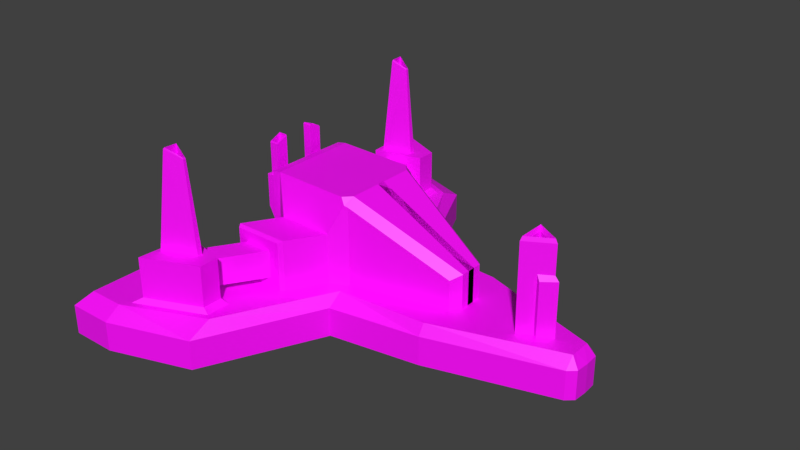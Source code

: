 # Source: Carbon_Generator.blend  (saved by Blender 2.80.75; exported with 4.5.12 LTS)
import bpy
from mathutils import Matrix  # noqa: F401  (used for matrix-valued properties, if any)

bpy.ops.wm.read_factory_settings(use_empty=True)
scene = bpy.context.scene
scene.name = 'Scene'

# ---- collections
col_collection_1 = bpy.data.collections.new('Collection 1'); scene.collection.children.link(col_collection_1)

# ---- images (referenced by path relative to the original .blend; pixels are not part of the script)
import os
ASSET_DIR = os.environ.get("B2B_ASSET_DIR", "")  # directory of the original .blend (textures are referenced by path, not embedded)
HERE = os.path.dirname(os.path.abspath(__file__))  # packed textures are extracted next to this script under _unpacked/

def load_image(name, relpath, width, height, colorspace="sRGB"):
    """Load a texture the original file referenced (path relative to the .blend, or extracted next to this script)."""
    p = next((c for c in (os.path.join(HERE, relpath), os.path.join(ASSET_DIR, relpath)) if relpath and os.path.exists(c)), "")
    if p:
        img = bpy.data.images.load(p, check_existing=True)
        img.name = name
    else:  # same state as the original file: an image datablock whose file is absent (Cycles renders it pink)
        img = bpy.data.images.new(name, width, height)
        img.source = "FILE"
        img.filepath = "//" + (relpath or name)
    img.colorspace_settings.name = colorspace
    return img
img_player_production_building_pallet_psd = load_image('Player Production Building Pallet.psd', 'Player Production Building Pallet.psd', 1024, 1024, 'sRGB')

# ---- materials (node trees are filled in below, after node groups)
mat_material = bpy.data.materials.new('Material')
mat_material.use_transparent_shadow = False

# ---- material node trees
mat_material.use_nodes = True; mat_material.node_tree.nodes.clear()
_N = mat_material.node_tree.nodes; _L = mat_material.node_tree.links
n0 = _N.new('ShaderNodeOutputMaterial'); n0.name = 'Material Output'; n0.location = (300, 300)
n1 = _N.new('ShaderNodeBsdfPrincipled'); n1.name = 'Principled BSDF'; n1.location = (10, 300)
n1.distribution = 'GGX'
n1.subsurface_method = 'BURLEY'
n1.inputs[3].default_value = 1.45
n1.inputs[27].default_value = (0.0, 0.0, 0.0, 1.0)
n1.inputs[28].default_value = 1.0
n2 = _N.new('ShaderNodeTexImage'); n2.name = 'Image Texture'; n2.location = (-280, 280)
n2.image = img_player_production_building_pallet_psd
n2.interpolation = 'Closest'
_L.new(n1.outputs[0], n0.inputs[0])
_L.new(n2.outputs[0], n1.inputs[0])
n0.is_active_output = True

# ---- world
world_world = bpy.data.worlds.new('World'); scene.world = world_world
world_world.color = (0.05088, 0.05088, 0.05088)
world_world.use_sun_shadow = False
world_world.sun_shadow_jitter_overblur = 0.0
world_world.cycles.sampling_method = 'MANUAL'

# ---- meshes
me_cube = bpy.data.meshes.new('Cube')
me_cube.from_pydata([(-1.004, -8.368e-08, -1.914), (-1.004, 0.2599, -1.914), (1.0, -2.236e-08, -0.5114), (1.0, 0.2599, -0.5114), (2.108, 0.2599, -0.1821), (2.108, -7.958e-09, -0.1821), (-0.2958, -7.322e-08, -1.675), (-0.2958, 0.2599, -1.675), (-0.7194, 0.0, 0.0), (-0.7194, 0.2599, -1.136e-08), (-1.405, 0.2599, -1.914), (2.181, 0.0, 0.0), (2.181, 0.2599, -1.136e-08), (-1.405, 0.2599, -0.948), (-0.6294, 0.3576, -1.563e-08), (-0.9479, 0.3576, -1.692), (-0.3469, 0.3576, -1.433), (1.0, 0.3576, -0.4545), (2.108, 0.3576, -0.09784), (1.0, 0.3576, -1.563e-08), (2.108, 0.3576, -1.563e-08), (-0.05848, 0.3576, -1.563e-08), (-1.004, 0.2599, -0.948), (2.174, -5.411e-09, -0.1238), (-1.004, -4.144e-08, -0.948), (2.174, 0.2599, -0.1238), (-0.9065, 0.3576, -1.075), (1.0, 0.3576, -0.226), (2.108, 0.3576, -0.05457), (-0.3469, 0.3576, -1.214), (0.1908, 0.2599, -0.6415), (0.1908, -2.804e-08, -0.6415), (-1.405, -8.368e-08, -1.914), (0.1908, 0.3576, -0.5085), (0.4708, 0.3576, -1.563e-08), (0.1908, 0.3576, -0.2727), (-1.326, 0.3576, -1.011), (-1.326, 0.3576, -1.772), (-1.405, -4.144e-08, -0.948), (-0.9534, 0.3576, -1.011), (-1.004, 0.3576, -1.772), (-0.2958, 0.3576, -1.466), (-0.2958, 0.3576, -1.174), (-0.8518, 0.3982, -1.131), (-0.8848, 0.3982, -1.623), (-0.4058, 0.3982, -1.417), (-0.4058, 0.3982, -1.242), (-0.8174, 0.7557, -1.205), (-0.8335, 0.7557, -1.446), (-0.5421, 0.7557, -1.32), (-0.5421, 0.7557, -1.273), (-0.8518, 0.7557, -1.131), (-0.8848, 0.7557, -1.623), (-0.4058, 0.7557, -1.417), (-0.4058, 0.7557, -1.242), (-0.7508, 1.618, -1.258), (-0.7589, 1.618, -1.378), (-0.6127, 1.552, -1.315), (-0.6127, 1.552, -1.292), (-0.7429, 1.631, -1.264), (-0.7501, 1.631, -1.371), (-0.621, 1.566, -1.315), (-0.621, 1.566, -1.294), (-0.8018, 0.3711, -1.217), (-0.816, 0.3711, -1.43), (-0.5587, 0.3711, -1.319), (-0.5587, 0.3711, -1.278)], [], [(24, 22, 13, 38), (31, 30, 3, 2), (2, 3, 4, 5), (0, 1, 7, 6), (22, 9, 14, 39), (23, 25, 12, 11), (38, 13, 10, 32), (10, 13, 36, 37), (35, 42, 21, 34), (42, 39, 14, 21), (27, 19, 20, 28), (7, 1, 40, 41), (30, 7, 41, 33), (39, 40, 37, 36), (4, 3, 17, 18), (25, 4, 18, 28), (12, 25, 28, 20), (17, 27, 28, 18), (26, 29, 46, 43), (33, 41, 42, 35), (5, 4, 25, 23), (40, 1, 10, 37), (8, 9, 22, 24), (17, 33, 35, 27), (1, 0, 32, 10), (3, 30, 33, 17), (27, 35, 34, 19), (6, 7, 30, 31), (22, 39, 36, 13), (26, 15, 40, 39), (15, 16, 41, 40), (16, 29, 42, 41), (29, 26, 39, 42), (46, 45, 53, 54), (16, 15, 44, 45), (29, 16, 45, 46), (15, 26, 43, 44), (49, 48, 56, 57), (44, 43, 51, 52), (43, 46, 54, 51), (45, 44, 52, 53), (47, 48, 52, 51), (48, 49, 53, 52), (49, 50, 54, 53), (50, 47, 51, 54), (58, 57, 61, 62), (50, 49, 57, 58), (48, 47, 55, 56), (47, 50, 58, 55), (59, 62, 66, 63), (56, 55, 59, 60), (55, 58, 62, 59), (57, 56, 60, 61), (65, 64, 63, 66), (61, 60, 64, 65), (62, 61, 65, 66), (60, 59, 63, 64)])
_uv = me_cube.uv_layers.new(name='UVMap')
_uv.uv.foreach_set('vector', [0.2866, 0.779, 0.3779, 0.779, 0.3779, 0.779, 0.2866, 0.779, 0.2866, 0.8703, 0.3779, 0.8703, 0.3779, 0.8931, 0.2866, 0.8931, 0.2866, 0.8931, 0.3779, 0.8931, 0.3779, 0.8931, 0.2866, 0.8931, 0.2866, 0.8018, 0.3779, 0.8018, 0.3779, 0.8475, 0.2866, 0.8475, 0.8849, 0.7908, 0.8849, 0.768, 0.8849, 0.768, 0.8849, 0.7908, 0.2866, 0.916, 0.3779, 0.916, 0.3779, 0.9388, 0.2866, 0.9388, 0.2866, 0.779, 0.3779, 0.779, 0.3779, 0.8018, 0.2866, 0.8018, 0.8849, 0.8136, 0.8849, 0.7908, 0.8849, 0.7908, 0.8849, 0.8136, 0.138, 0.8845, 0.1608, 0.8845, 0.1608, 0.9073, 0.138, 0.9073, 0.1608, 0.8845, 0.2064, 0.8845, 0.2064, 0.9073, 0.1608, 0.9073, 0.1151, 0.8845, 0.1151, 0.9073, 0.1151, 0.9073, 0.1151, 0.8845, 0.8849, 0.8593, 0.8849, 0.8136, 0.8849, 0.8136, 0.8849, 0.8593, 0.8849, 0.8821, 0.8849, 0.8593, 0.8849, 0.8593, 0.8849, 0.8821, 0.2064, 0.8845, 0.2064, 0.8616, 0.2064, 0.8616, 0.2064, 0.8845, 0.8849, 0.9049, 0.8849, 0.9049, 0.8849, 0.9049, 0.8849, 0.9049, 0.8849, 0.9278, 0.8849, 0.9049, 0.8849, 0.9049, 0.8849, 0.9278, 0.8849, 0.9506, 0.8849, 0.9278, 0.8849, 0.9278, 0.8849, 0.9506, 0.1151, 0.8616, 0.1151, 0.8845, 0.1151, 0.8845, 0.1151, 0.8616, 0.6626, 0.1385, 0.6239, 0.137, 0.6239, 0.137, 0.6626, 0.1385, 0.138, 0.8616, 0.1608, 0.8616, 0.1608, 0.8845, 0.138, 0.8845, 0.2866, 0.8931, 0.3779, 0.8931, 0.3779, 0.916, 0.2866, 0.916, 0.8849, 0.8136, 0.8849, 0.8136, 0.8849, 0.8136, 0.8849, 0.8136, 0.2866, 0.7562, 0.3779, 0.7562, 0.3779, 0.779, 0.2866, 0.779, 0.1151, 0.8616, 0.138, 0.8616, 0.138, 0.8845, 0.1151, 0.8845, 0.3779, 0.8018, 0.2866, 0.8018, 0.2866, 0.8018, 0.3779, 0.8018, 0.8849, 0.9049, 0.8849, 0.8821, 0.8849, 0.8821, 0.8849, 0.9049, 0.1151, 0.8845, 0.138, 0.8845, 0.138, 0.9073, 0.1151, 0.9073, 0.2866, 0.8475, 0.3779, 0.8475, 0.3779, 0.8703, 0.2866, 0.8703, 0.8849, 0.7908, 0.8849, 0.7908, 0.8849, 0.7908, 0.8849, 0.7908, 0.9373, 0.9063, 0.9373, 0.8871, 0.9407, 0.8853, 0.9407, 0.9081, 0.9373, 0.8871, 0.8985, 0.8887, 0.8951, 0.8853, 0.9407, 0.8853, 0.8985, 0.8887, 0.8986, 0.9047, 0.8951, 0.9081, 0.8951, 0.8853, 0.8986, 0.9047, 0.9373, 0.9063, 0.9407, 0.9081, 0.8951, 0.9081, 0.4271, 0.9126, 0.427, 0.8966, 0.427, 0.8966, 0.4271, 0.9126, 0.6238, 0.1209, 0.6627, 0.1194, 0.6627, 0.1194, 0.6238, 0.1209, 0.6239, 0.137, 0.6238, 0.1209, 0.6238, 0.1209, 0.6239, 0.137, 0.6627, 0.1194, 0.6626, 0.1385, 0.6626, 0.1385, 0.6627, 0.1194, 0.4345, 0.9029, 0.4583, 0.8996, 0.4583, 0.8996, 0.4345, 0.9029, 0.4658, 0.895, 0.4658, 0.9142, 0.4658, 0.9142, 0.4658, 0.895, 0.4658, 0.9142, 0.4271, 0.9126, 0.4271, 0.9126, 0.4658, 0.9142, 0.427, 0.8966, 0.4658, 0.895, 0.4658, 0.895, 0.427, 0.8966, 0.4582, 0.9098, 0.4583, 0.8996, 0.4658, 0.895, 0.4658, 0.9142, 0.4583, 0.8996, 0.4345, 0.9029, 0.427, 0.8966, 0.4658, 0.895, 0.4345, 0.9029, 0.4346, 0.9064, 0.4271, 0.9126, 0.427, 0.8966, 0.4346, 0.9064, 0.4582, 0.9098, 0.4658, 0.9142, 0.4271, 0.9126, 0.6157, 0.1072, 0.6156, 0.1036, 0.6156, 0.1036, 0.6157, 0.1072, 0.4346, 0.9064, 0.4345, 0.9029, 0.4345, 0.9029, 0.4346, 0.9064, 0.4583, 0.8996, 0.4582, 0.9098, 0.4582, 0.9098, 0.4583, 0.8996, 0.4582, 0.9098, 0.4346, 0.9064, 0.4346, 0.9064, 0.4582, 0.9098, 0.4582, 0.9098, 0.4346, 0.9064, 0.4346, 0.9064, 0.4582, 0.9098, 0.6395, 0.1003, 0.6393, 0.1105, 0.6393, 0.1105, 0.6395, 0.1003, 0.6393, 0.1105, 0.6157, 0.1072, 0.6157, 0.1072, 0.6393, 0.1105, 0.6156, 0.1036, 0.6395, 0.1003, 0.6395, 0.1003, 0.6156, 0.1036, 0.4345, 0.9029, 0.4583, 0.8996, 0.4582, 0.9098, 0.4346, 0.9064, 0.4345, 0.9029, 0.4583, 0.8996, 0.4583, 0.8996, 0.4345, 0.9029, 0.4346, 0.9064, 0.4345, 0.9029, 0.4345, 0.9029, 0.4346, 0.9064, 0.4583, 0.8996, 0.4582, 0.9098, 0.4582, 0.9098, 0.4583, 0.8996])
me_cube.materials.append(mat_material)
me_cube.use_remesh_preserve_volume = False
me_cube.use_remesh_preserve_attributes = False
me_cube.use_mirror_vertex_groups = False
me_cube.update()
me_cube_001 = bpy.data.meshes.new('Cube.001')
me_cube_001.from_pydata([(-0.5976, 0.3435, -0.3934), (-0.5549, 1.146, -0.3934), (0.1892, 0.3435, -0.3934), (-0.4464, 0.8059, -0.482), (-0.4464, 0.3214, -0.482), (0.03804, 0.3214, -0.482), (0.03804, 0.8059, -0.482), (-0.5287, 0.6854, -0.8107), (-0.5287, 0.4419, -0.8107), (-0.2852, 0.4419, -0.8107), (-0.2852, 0.6854, -0.8107), (-0.8179, 0.6854, -1.273), (-0.8179, 0.4419, -1.273), (-0.5744, 0.4419, -1.273), (-0.5744, 0.6854, -1.273), (-0.6349, 0.8059, -0.7875), (-0.6238, 0.7805, -0.8107), (-0.6238, 0.3469, -0.8107), (-0.6349, 0.3214, -0.7875), (-0.1902, 0.3469, -0.8107), (-0.1504, 0.3214, -0.7875), (-0.1504, 0.8059, -0.7875), (-0.1902, 0.7805, -0.8107), (0.1892, 1.13, -0.326), (0.1892, 1.056, -0.3934), (0.1619, 1.072, -0.4094), (0.1226, 1.13, -0.3934), (1.04, 0.6234, -0.1906), (1.105, 0.6648, -0.1078), (1.04, 0.3166, -0.1906), (1.105, 0.3145, -0.1078), (-0.5976, 0.3435, -5.596e-08), (-0.5549, 1.146, -1.866e-07), (0.1892, 1.13, 0.03368), (1.105, 0.6648, 0.03367), (1.105, 0.3145, 0.03365), (-0.7178, 1.015, -0.141), (-0.7178, 1.015, -0.2524), (-0.6925, 0.4592, -0.2777), (-0.6925, 0.4592, -0.1157), (-0.639, 1.13, -1.841e-07), (-0.639, 1.13, -0.3934), (-0.639, 0.3435, -0.3934), (-0.639, 0.3435, -5.596e-08), (-0.7975, 1.015, -0.141), (-0.7975, 1.015, -0.2524), (-0.8228, 0.7176, -0.2777), (-0.8228, 0.7176, -0.1157), (-0.6925, 1.015, -0.1157), (-0.6925, 1.015, -0.2777), (-0.8228, 1.015, -0.1157), (-0.8228, 1.015, -0.2777), (-0.7178, 1.343, -0.141), (-0.7178, 1.3, -0.2524), (-0.7975, 1.343, -0.141), (-0.7975, 1.3, -0.2524), (-0.7219, 1.355, -0.1467), (-0.7219, 1.312, -0.2467), (-0.7935, 1.355, -0.1467), (-0.7935, 1.312, -0.2467), (-0.7219, 1.059, -0.1467), (-0.7219, 1.059, -0.2467), (-0.7935, 1.059, -0.1467), (-0.7935, 1.059, -0.2467)], [], [(0, 31, 43, 42), (25, 24, 2, 5, 6), (2, 24, 27, 29), (8, 9, 19, 17), (23, 26, 1, 32, 33), (0, 1, 3, 4), (9, 8, 12, 13), (10, 7, 16, 22), (9, 10, 22, 19), (4, 3, 15, 18), (3, 6, 21, 15), (6, 5, 20, 21), (12, 11, 14, 13), (7, 10, 14, 11), (8, 7, 11, 12), (10, 9, 13, 14), (16, 17, 18, 15), (20, 18, 17, 19), (15, 21, 22, 16), (21, 20, 19, 22), (7, 8, 17, 16), (23, 24, 25, 26), (28, 30, 29, 27), (27, 24, 23, 28), (1, 26, 25, 6, 3), (23, 33, 34, 28), (30, 28, 34, 35), (37, 45, 55, 53), (32, 1, 41, 40), (31, 32, 40, 43), (1, 0, 42, 41), (49, 48, 40, 41), (38, 49, 41, 42), (39, 38, 42, 43), (48, 39, 43, 40), (47, 50, 51, 46), (39, 48, 50, 47), (49, 38, 46, 51), (38, 39, 47, 46), (37, 36, 48, 49), (44, 45, 51, 50), (45, 37, 49, 51), (36, 44, 50, 48), (54, 52, 56, 58), (36, 37, 53, 52), (44, 36, 52, 54), (45, 44, 54, 55), (59, 58, 62, 63), (55, 54, 58, 59), (53, 55, 59, 57), (52, 53, 57, 56), (60, 61, 63, 62), (57, 59, 63, 61), (56, 57, 61, 60), (58, 56, 60, 62)])
_uv = me_cube_001.uv_layers.new(name='UVMap')
_uv.uv.foreach_set('vector', [0.03551, 0.7563, 0.03551, 0.7563, 0.03551, 0.7563, 0.03551, 0.7563, 0.9391, 0.8917, 0.9346, 0.8917, 0.8911, 0.8917, 0.8911, 0.8917, 0.9391, 0.8917, 0.1076, 0.8524, 0.1511, 0.8524, 0.1472, 0.8524, 0.1076, 0.8524, 0.8223, 0.8714, 0.8223, 0.8955, 0.8129, 0.905, 0.8129, 0.862, 0.3958, 0.9057, 0.3998, 0.9016, 0.4438, 0.9016, 0.4438, 0.9256, 0.3958, 0.9276, 0.1076, 0.8043, 0.1556, 0.8043, 0.1556, 0.8043, 0.1076, 0.8043, 0.3311, 0.9329, 0.3311, 0.9088, 0.3311, 0.9088, 0.3311, 0.9329, 0.8464, 0.8955, 0.8464, 0.8714, 0.8559, 0.862, 0.8559, 0.905, 0.8223, 0.8955, 0.8464, 0.8955, 0.8559, 0.905, 0.8129, 0.905, 0.1076, 0.8043, 0.1556, 0.8043, 0.1556, 0.8043, 0.1076, 0.8043, 0.2036, 0.8524, 0.1556, 0.8524, 0.1556, 0.8524, 0.2036, 0.8524, 0.1556, 0.8524, 0.1076, 0.8524, 0.1076, 0.8524, 0.1556, 0.8524, 0.1195, 0.8163, 0.1436, 0.8163, 0.1436, 0.8404, 0.1195, 0.8404, 0.3553, 0.9088, 0.3553, 0.9329, 0.3553, 0.9329, 0.3553, 0.9088, 0.3311, 0.9088, 0.3553, 0.9088, 0.3553, 0.9088, 0.3311, 0.9088, 0.3553, 0.9329, 0.3311, 0.9329, 0.3311, 0.9329, 0.3553, 0.9329, 0.6403, 0.8403, 0.5973, 0.8403, 0.5948, 0.8378, 0.6428, 0.8378, 0.5948, 0.8858, 0.5468, 0.8858, 0.5493, 0.8858, 0.5923, 0.8858, 0.6909, 0.8858, 0.6428, 0.8858, 0.6453, 0.8858, 0.6883, 0.8858, 0.6428, 0.8858, 0.5948, 0.8858, 0.5973, 0.8833, 0.6403, 0.8833, 0.8464, 0.8714, 0.8223, 0.8714, 0.8129, 0.862, 0.8559, 0.862, 0.9027, 0.9077, 0.9027, 0.903, 0.9027, 0.9035, 0.9068, 0.9035, 0.9027, 0.9128, 0.8547, 0.9128, 0.8547, 0.9035, 0.8942, 0.9035, 0.8942, 0.9035, 0.8981, 0.9035, 0.9027, 0.9077, 0.9027, 0.9128, 0.2036, 0.8524, 0.1597, 0.8524, 0.1556, 0.8524, 0.1556, 0.8524, 0.2036, 0.8524, 0.3958, 0.9057, 0.3958, 0.9276, 0.3958, 0.9302, 0.3958, 0.9108, 0.3477, 0.9108, 0.3958, 0.9108, 0.3958, 0.9302, 0.3477, 0.9302, 0.1485, 0.7957, 0.1485, 0.7957, 0.1485, 0.7957, 0.1485, 0.7957, 0.4438, 0.9256, 0.4438, 0.9016, 0.4438, 0.9016, 0.4438, 0.9256, 0.03551, 0.7563, 0.03551, 0.7563, 0.03551, 0.7563, 0.03551, 0.7563, 0.4873, 0.8988, 0.4393, 0.8988, 0.4393, 0.8988, 0.4873, 0.8988, 0.3887, 0.8465, 0.3887, 0.8366, 0.3958, 0.8295, 0.3958, 0.8535, 0.1146, 0.7973, 0.1485, 0.7973, 0.1556, 0.8043, 0.1076, 0.8043, 0.1146, 0.7874, 0.1146, 0.7973, 0.1076, 0.8043, 0.1076, 0.7803, 0.1485, 0.7874, 0.1146, 0.7874, 0.1076, 0.7803, 0.1556, 0.7803, 0.343, 0.8405, 0.3769, 0.8405, 0.3769, 0.8504, 0.343, 0.8504, 0.343, 0.8405, 0.3769, 0.8405, 0.3769, 0.8405, 0.343, 0.8405, 0.3769, 0.8504, 0.343, 0.8504, 0.343, 0.8504, 0.3769, 0.8504, 0.343, 0.8504, 0.343, 0.8405, 0.343, 0.8405, 0.343, 0.8504, 0.6427, 0.08898, 0.6427, 0.08218, 0.6427, 0.08063, 0.6427, 0.09052, 0.6427, 0.08218, 0.6427, 0.08898, 0.6427, 0.09052, 0.6427, 0.08063, 0.6427, 0.08898, 0.6427, 0.08898, 0.6427, 0.09052, 0.6427, 0.09052, 0.6427, 0.08218, 0.6427, 0.08218, 0.6427, 0.08063, 0.6427, 0.08063, 0.6751, 0.09005, 0.6751, 0.09005, 0.6751, 0.09005, 0.6751, 0.09005, 0.1485, 0.7889, 0.1485, 0.7957, 0.1485, 0.7957, 0.1485, 0.7889, 0.1485, 0.7889, 0.1485, 0.7889, 0.1485, 0.7889, 0.1485, 0.7889, 0.1485, 0.7957, 0.1485, 0.7889, 0.1485, 0.7889, 0.1485, 0.7957, 0.1485, 0.7957, 0.1485, 0.7889, 0.1485, 0.7889, 0.1485, 0.7957, 0.6751, 0.09685, 0.6751, 0.09005, 0.6751, 0.09005, 0.6751, 0.09685, 0.6751, 0.09685, 0.6751, 0.09685, 0.6751, 0.09685, 0.6751, 0.09685, 0.6751, 0.09005, 0.6751, 0.09685, 0.6751, 0.09685, 0.6751, 0.09005, 0.1485, 0.7889, 0.1485, 0.7957, 0.1485, 0.7957, 0.1485, 0.7889, 0.1485, 0.7957, 0.1485, 0.7957, 0.1485, 0.7957, 0.1485, 0.7957, 0.1485, 0.7889, 0.1485, 0.7957, 0.1485, 0.7957, 0.1485, 0.7889, 0.1485, 0.7889, 0.1485, 0.7889, 0.1485, 0.7889, 0.1485, 0.7889])
me_cube_001.materials.append(mat_material)
me_cube_001.use_remesh_preserve_volume = False
me_cube_001.use_remesh_preserve_attributes = False
me_cube_001.use_mirror_vertex_groups = False
me_cube_001.update()
me_cylinder = bpy.data.meshes.new('Cylinder')
me_cylinder.from_pydata([(1.855, 0.8828, -1.913e-07), (1.742, 0.3477, 0.0656), (1.742, 0.8828, 0.0656), (1.742, 0.3477, -0.0656), (1.742, 0.8828, -0.0656), (1.63, 1.182, 0.1193), (1.836, 1.182, -2.367e-07), (1.63, 1.182, -0.1193), (1.65, 1.144, 0.08453), (1.796, 1.144, -2.257e-07), (1.65, 1.144, -0.08453), (1.65, 0.4787, 0.08453), (1.796, 0.4787, -1.172e-07), (1.65, 0.4787, -0.08453), (1.62, 0.3295, 0.1357), (1.62, 1.145, 0.1357), (1.855, 1.145, -2.341e-07), (1.62, 1.145, -0.1357), (1.62, 0.3295, -0.1357), (1.89, 0.3477, -1.084e-07), (1.89, 0.8412, -1.888e-07), (1.776, 0.3477, 0.08745), (1.776, 0.8412, 0.08745), (1.776, 0.8412, -0.08745), (1.776, 0.3477, -0.08745)], [], [(2, 1, 21, 22), (14, 15, 17, 18), (16, 17, 7, 6), (6, 7, 10, 9), (17, 15, 5, 7), (15, 16, 6, 5), (9, 10, 13, 12), (7, 5, 8, 10), (5, 6, 9, 8), (11, 12, 13), (10, 8, 11, 13), (8, 9, 12, 11), (2, 0, 16, 15), (1, 2, 15, 14), (4, 3, 18, 17), (0, 4, 17, 16), (19, 20, 22, 21), (24, 23, 20, 19), (4, 0, 20, 23), (3, 4, 23, 24), (0, 2, 22, 20)])
_uv = me_cylinder.uv_layers.new(name='UVMap')
_uv.uv.foreach_set('vector', [0.9214, 0.9113, 0.9214, 0.856, 0.9214, 0.856, 0.9214, 0.9113, 0.411, 0.8277, 0.411, 0.912, 0.3548, 0.912, 0.3548, 0.8277, 0.5348, 0.08716, 0.591, 0.08716, 0.591, 0.08716, 0.5348, 0.08716, 0.2808, 0.8549, 0.337, 0.8549, 0.337, 0.8549, 0.2808, 0.8549, 0.591, 0.08716, 0.6472, 0.08716, 0.6472, 0.08716, 0.591, 0.08716, 0.6472, 0.08716, 0.7034, 0.08716, 0.7034, 0.08716, 0.6472, 0.08716, 0.2808, 0.8549, 0.337, 0.8549, 0.337, 0.8549, 0.2808, 0.8549, 0.337, 0.8549, 0.3933, 0.8549, 0.3933, 0.8549, 0.337, 0.8549, 0.3933, 0.8549, 0.4495, 0.8549, 0.4495, 0.8549, 0.3933, 0.8549, 0.358, 0.7082, 0.323, 0.7689, 0.2879, 0.7082, 0.337, 0.8549, 0.3933, 0.8549, 0.3933, 0.8549, 0.337, 0.8549, 0.3933, 0.8549, 0.4495, 0.8549, 0.4495, 0.8549, 0.3933, 0.8549, 0.4223, 0.8404, 0.4495, 0.8404, 0.4495, 0.8549, 0.3933, 0.8549, 0.2048, 0.8441, 0.2048, 0.8995, 0.1757, 0.914, 0.1757, 0.8296, 0.09045, 0.8995, 0.09045, 0.8441, 0.1195, 0.8296, 0.1195, 0.914, 0.2808, 0.8404, 0.308, 0.8404, 0.337, 0.8549, 0.2808, 0.8549, 0.4495, 0.7851, 0.4495, 0.8404, 0.4223, 0.8404, 0.4223, 0.7851, 0.308, 0.7851, 0.308, 0.8404, 0.2808, 0.8404, 0.2808, 0.7851, 0.807, 0.9113, 0.7799, 0.9113, 0.7799, 0.9113, 0.807, 0.9113, 0.807, 0.856, 0.807, 0.9113, 0.807, 0.9113, 0.807, 0.856, 0.9485, 0.9113, 0.9214, 0.9113, 0.9214, 0.9113, 0.9485, 0.9113])
me_cylinder.materials.append(mat_material)
me_cylinder.use_remesh_preserve_volume = False
me_cylinder.use_remesh_preserve_attributes = False
me_cylinder.use_mirror_vertex_groups = False
me_cylinder.update()

# ---- objects
ob_empty = bpy.data.objects.new('Empty', None)
ob_foundation = bpy.data.objects.new('Foundation', me_cube)
ob_main_building = bpy.data.objects.new('Main Building', me_cube_001)
ob_front_stack = bpy.data.objects.new('Front Stack', me_cylinder)

# ---- transforms, parenting, visibility, modifiers, constraints
ob_empty.location = (-0.4499, -0.7498, -0.01491)
ob_empty.scale = (10.64, 10.64, 10.64)
ob_empty.empty_display_type = 'IMAGE'
ob_empty.empty_display_size = 5.0
ob_empty.use_empty_image_alpha = True
ob_empty.color = (1.0, 1.0, 1.0, 0.3756)
ob_empty.hide_select = True
ob_empty.lineart.crease_threshold = 0.0
ob_foundation.location = (0.0, 0.0, 0.0)
ob_foundation.rotation_euler = (1.571, 0.0, 0.0)
ob_foundation.lineart.crease_threshold = 0.0
_m = ob_foundation.modifiers.new('Mirror', 'MIRROR')
_m.use_axis = (False, False, True)
ob_main_building.parent = ob_foundation
ob_main_building.location = (0.0, 0.0, 0.0)
ob_main_building.lineart.crease_threshold = 0.0
_m = ob_main_building.modifiers.new('Mirror', 'MIRROR')
_m.use_axis = (False, False, True)
ob_front_stack.parent = ob_foundation
ob_front_stack.location = (0.0, 0.0, 0.0)
ob_front_stack.lineart.crease_threshold = 0.0

# ---- collection membership
scene.collection.objects.link(ob_empty)
scene.collection.objects.link(ob_foundation)
scene.collection.objects.link(ob_main_building)
scene.collection.objects.link(ob_front_stack)

# ---- scene / render settings (as saved in the file)
scene.frame_start = 1; scene.frame_end = 250; scene.frame_set(1)
scene.render.engine = 'BLENDER_EEVEE_NEXT'
scene.render.resolution_percentage = 50
scene.render.dither_intensity = 0.0
scene.cycles.use_denoising = False
scene.cycles.samples = 128
scene.cycles.sampling_pattern = 'TABULATED_SOBOL'
scene.cycles.use_adaptive_sampling = False
scene.cycles.use_light_tree = False
scene.cycles.blur_glossy = 0.0
scene.cycles.sample_clamp_indirect = 0.0
scene.view_settings.view_transform = 'Standard'
bpy.context.view_layer.update()

# ---- added for rendering (the .blend has no active camera and no usable light): camera, sun
cam_auto = bpy.data.cameras.new('AutoCamera')
cam_auto.lens = 50.0
cam_auto.sensor_width = 36.0
cam_auto.clip_end = 1000.0
ob_auto_camera = bpy.data.objects.new('AutoCamera', cam_auto)
scene.collection.objects.link(ob_auto_camera)
ob_auto_camera.location = (5.4705, -6.09933, 4.8817)
ob_auto_camera.rotation_euler = (1.09748, -7.21219e-08, 0.694738)
scene.camera = ob_auto_camera
light_auto_sun = bpy.data.lights.new('AutoSun', 'SUN')
light_auto_sun.energy = 3.0
light_auto_sun.angle = 0.0523599
ob_auto_sun = bpy.data.objects.new('AutoSun', light_auto_sun)
scene.collection.objects.link(ob_auto_sun)
ob_auto_sun.rotation_euler = (0.872665, 0.174533, 0.523599)
bpy.context.view_layer.update()
